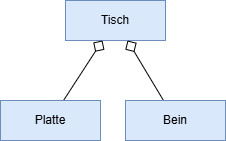

The diagram above was exported from draw.io. Its source (the exported page's mxGraphModel, read from the mxfile embedded in the PNG):
<mxGraphModel dx="307" dy="315" grid="1" gridSize="10" guides="1" tooltips="1" connect="1" arrows="1" fold="1" page="1" pageScale="1" pageWidth="850" pageHeight="1100" math="0" shadow="0">
  <root>
    <mxCell id="0" />
    <mxCell id="1" parent="0" />
    <mxCell id="2" value="Tisch" style="whiteSpace=wrap;html=1;align=center;fillColor=#dae8fc;strokeColor=#6c8ebf;" vertex="1" parent="1">
      <mxGeometry x="390" y="320" width="100" height="40" as="geometry" />
    </mxCell>
    <mxCell id="5" style="edgeStyle=none;html=1;endArrow=diamond;endFill=0;strokeWidth=1;endSize=11;" edge="1" parent="1" source="3" target="2">
      <mxGeometry relative="1" as="geometry" />
    </mxCell>
    <mxCell id="3" value="Platte" style="whiteSpace=wrap;html=1;align=center;fillColor=#dae8fc;strokeColor=#6c8ebf;" vertex="1" parent="1">
      <mxGeometry x="325" y="420" width="100" height="40" as="geometry" />
    </mxCell>
    <mxCell id="6" style="edgeStyle=none;html=1;endArrow=diamond;endFill=0;strokeWidth=1;endSize=11;" edge="1" parent="1" source="4" target="2">
      <mxGeometry relative="1" as="geometry" />
    </mxCell>
    <mxCell id="4" value="Bein" style="whiteSpace=wrap;html=1;align=center;fillColor=#dae8fc;strokeColor=#6c8ebf;" vertex="1" parent="1">
      <mxGeometry x="450" y="420" width="100" height="40" as="geometry" />
    </mxCell>
  </root>
</mxGraphModel>